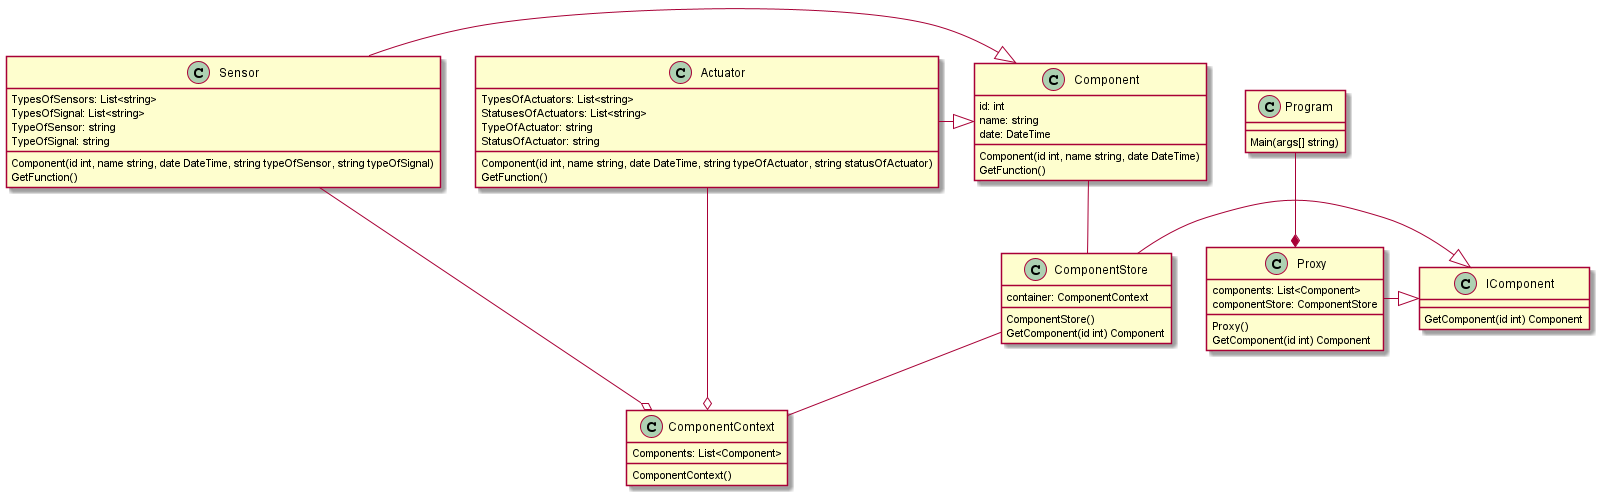

The diagram above was rendered by PlantUML. Its source (embedded in the PNG):
@startuml Class Diagram

Sensor -|> Component
Actuator -|> Component
ComponentStore -|> IComponent
Proxy -|> IComponent
Program --* Proxy
Sensor --o ComponentContext
Actuator --o ComponentContext
Component -- ComponentStore
ComponentStore -- ComponentContext

class ComponentContext {
    Components: List<Component>
    
    ComponentContext()
}

class Component {
    id: int
    name: string
    date: DateTime
    
    Component(id int, name string, date DateTime)
    GetFunction()
}

class Sensor {
    TypesOfSensors: List<string>
    TypesOfSignal: List<string>
    TypeOfSensor: string
    TypeOfSignal: string
    
    Component(id int, name string, date DateTime, string typeOfSensor, string typeOfSignal)
    GetFunction()
}

class Actuator {
    TypesOfActuators: List<string>
    StatusesOfActuators: List<string>
    TypeOfActuator: string
    StatusOfActuator: string
    
    Component(id int, name string, date DateTime, string typeOfActuator, string statusOfActuator)
    GetFunction()
}

class IComponent {
    
    GetComponent(id int) Component
}

class Proxy {
    components: List<Component>
    componentStore: ComponentStore
    
    Proxy()
    GetComponent(id int) Component
}

class ComponentStore {
    container: ComponentContext
    
    ComponentStore()
    GetComponent(id int) Component
}

class Program {
 
    Main(args[] string)
}


@enduml